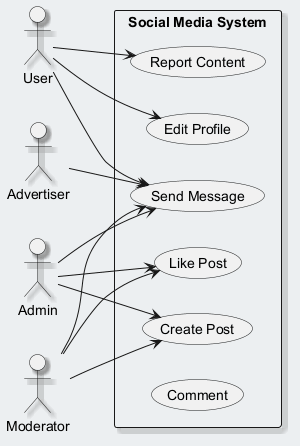

The diagram above was rendered by PlantUML. Its source (embedded in the PNG):
@startuml
skinparam backgroundColor #ECEFF1
skinparam classBackgroundColor #FFFFFF
skinparam classBorderColor #455A64
skinparam shadowing true
left to right direction
actor "User" as U
actor "Admin" as A
actor "Moderator" as M
actor "Advertiser" as A1
rectangle "Social Media System" {
  usecase "Create Post" as UC_CreatePost
  usecase "Report Content" as UC_ReportContent
  usecase "Like Post" as UC_LikePost
  usecase "Send Message" as UC_SendMessage
  usecase "Edit Profile" as UC_EditProfile
  usecase "Comment" as UC_Comment
}
U --> UC_SendMessage
U --> UC_EditProfile
U --> UC_ReportContent
A --> UC_CreatePost
A --> UC_LikePost
A --> UC_SendMessage
M --> UC_LikePost
M --> UC_SendMessage
M --> UC_CreatePost
A1 --> UC_SendMessage
@enduml